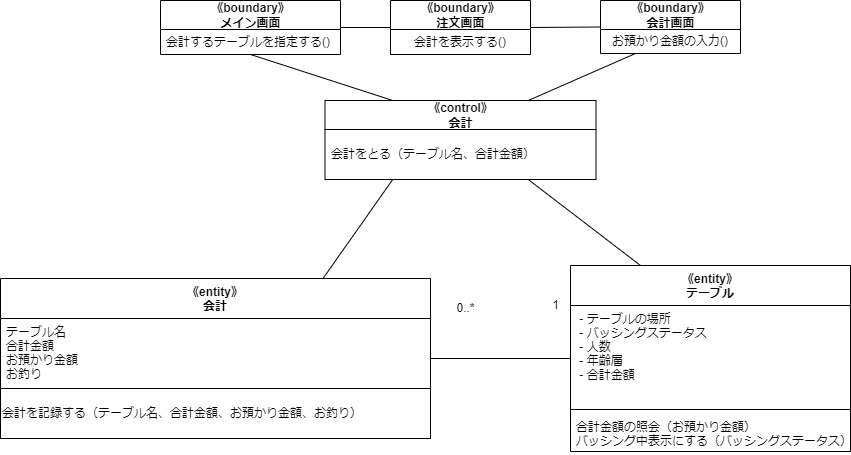

The diagram above was exported from draw.io. Its source (the exported page's mxGraphModel, read from the mxfile embedded in the PNG):
<mxGraphModel dx="1152" dy="616" grid="1" gridSize="10" guides="1" tooltips="1" connect="1" arrows="1" fold="1" page="1" pageScale="1" pageWidth="827" pageHeight="1169" math="0" shadow="0">
  <root>
    <mxCell id="0" />
    <mxCell id="1" parent="0" />
    <mxCell id="2" style="edgeStyle=none;html=1;exitX=1;exitY=0.5;exitDx=0;exitDy=0;entryX=0;entryY=0.5;entryDx=0;entryDy=0;endArrow=none;endFill=0;" parent="1" source="3" target="6" edge="1">
      <mxGeometry relative="1" as="geometry" />
    </mxCell>
    <mxCell id="3" value="《boundary》&lt;br&gt;メイン画面" style="swimlane;fontStyle=1;align=center;verticalAlign=middle;childLayout=stackLayout;horizontal=1;startSize=29;horizontalStack=0;resizeParent=1;resizeParentMax=0;resizeLast=0;collapsible=0;marginBottom=0;html=1;" parent="1" vertex="1">
      <mxGeometry x="90" y="570" width="180" height="54" as="geometry" />
    </mxCell>
    <mxCell id="4" value="会計するテーブルを指定する()" style="text;html=1;strokeColor=none;fillColor=none;align=left;verticalAlign=middle;spacingLeft=4;spacingRight=4;overflow=hidden;rotatable=0;points=[[0,0.5],[1,0.5]];portConstraint=eastwest;" parent="3" vertex="1">
      <mxGeometry y="29" width="180" height="25" as="geometry" />
    </mxCell>
    <mxCell id="22" style="edgeStyle=none;html=1;exitX=1;exitY=0.5;exitDx=0;exitDy=0;entryX=0;entryY=0.5;entryDx=0;entryDy=0;endArrow=none;endFill=0;" parent="1" source="6" target="20" edge="1">
      <mxGeometry relative="1" as="geometry" />
    </mxCell>
    <mxCell id="6" value="《boundary》&lt;br&gt;注文画面" style="swimlane;fontStyle=1;align=center;verticalAlign=middle;childLayout=stackLayout;horizontal=1;startSize=29;horizontalStack=0;resizeParent=1;resizeParentMax=0;resizeLast=0;collapsible=0;marginBottom=0;html=1;" parent="1" vertex="1">
      <mxGeometry x="320" y="570" width="140" height="54" as="geometry" />
    </mxCell>
    <mxCell id="7" value="会計を表示する()" style="text;html=1;strokeColor=none;fillColor=none;align=center;verticalAlign=middle;spacingLeft=4;spacingRight=4;overflow=hidden;rotatable=0;points=[[0,0.5],[1,0.5]];portConstraint=eastwest;" parent="6" vertex="1">
      <mxGeometry y="29" width="140" height="25" as="geometry" />
    </mxCell>
    <mxCell id="8" style="edgeStyle=none;html=1;exitX=0.25;exitY=0;exitDx=0;exitDy=0;entryX=0.5;entryY=1;entryDx=0;entryDy=0;endArrow=none;endFill=0;" parent="1" source="9" target="3" edge="1">
      <mxGeometry relative="1" as="geometry" />
    </mxCell>
    <mxCell id="23" style="edgeStyle=none;html=1;exitX=0.75;exitY=0;exitDx=0;exitDy=0;entryX=0.25;entryY=1;entryDx=0;entryDy=0;endArrow=none;endFill=0;" parent="1" source="9" target="20" edge="1">
      <mxGeometry relative="1" as="geometry" />
    </mxCell>
    <mxCell id="9" value="《control》&lt;br&gt;会計" style="swimlane;fontStyle=1;align=center;verticalAlign=middle;childLayout=stackLayout;horizontal=1;startSize=29;horizontalStack=0;resizeParent=1;resizeParentMax=0;resizeLast=0;collapsible=0;marginBottom=0;html=1;" parent="1" vertex="1">
      <mxGeometry x="254.5" y="670" width="271" height="79" as="geometry" />
    </mxCell>
    <mxCell id="10" value="会計をとる（テーブル名、合計金額）" style="text;html=1;strokeColor=none;fillColor=none;align=left;verticalAlign=middle;spacingLeft=4;spacingRight=4;overflow=hidden;rotatable=0;points=[[0,0.5],[1,0.5]];portConstraint=eastwest;" parent="9" vertex="1">
      <mxGeometry y="29" width="271" height="50" as="geometry" />
    </mxCell>
    <mxCell id="11" style="edgeStyle=none;html=1;exitX=0.75;exitY=0;exitDx=0;exitDy=0;entryX=0.25;entryY=1;entryDx=0;entryDy=0;endArrow=none;endFill=0;" parent="1" source="12" target="9" edge="1">
      <mxGeometry relative="1" as="geometry" />
    </mxCell>
    <mxCell id="12" value="《entity》&#10;会計" style="swimlane;fontStyle=1;align=center;verticalAlign=top;childLayout=stackLayout;horizontal=1;startSize=40;horizontalStack=0;resizeParent=1;resizeParentMax=0;resizeLast=0;collapsible=1;marginBottom=0;" parent="1" vertex="1">
      <mxGeometry x="-70" y="848" width="430" height="160" as="geometry" />
    </mxCell>
    <mxCell id="13" value="テーブル名&#10;合計金額&#10;お預かり金額&#10;お釣り" style="text;strokeColor=none;fillColor=none;align=left;verticalAlign=top;spacingLeft=4;spacingRight=4;overflow=hidden;rotatable=0;points=[[0,0.5],[1,0.5]];portConstraint=eastwest;" parent="12" vertex="1">
      <mxGeometry y="40" width="430" height="70" as="geometry" />
    </mxCell>
    <mxCell id="25" value="" style="swimlane;startSize=0;" parent="12" vertex="1">
      <mxGeometry y="110" width="430" height="50" as="geometry" />
    </mxCell>
    <mxCell id="26" value="会計を記録する（テーブル名、合計金額、お預かり金額、お釣り）" style="text;html=1;align=left;verticalAlign=middle;resizable=0;points=[];autosize=1;strokeColor=none;fillColor=none;" parent="25" vertex="1">
      <mxGeometry y="10" width="380" height="30" as="geometry" />
    </mxCell>
    <mxCell id="14" style="edgeStyle=none;html=1;exitX=0;exitY=0.5;exitDx=0;exitDy=0;entryX=1;entryY=0.5;entryDx=0;entryDy=0;endArrow=none;endFill=0;" parent="1" source="16" target="12" edge="1">
      <mxGeometry relative="1" as="geometry" />
    </mxCell>
    <mxCell id="15" style="edgeStyle=none;html=1;exitX=0.25;exitY=0;exitDx=0;exitDy=0;entryX=0.75;entryY=1;entryDx=0;entryDy=0;endArrow=none;endFill=0;" parent="1" source="16" target="9" edge="1">
      <mxGeometry relative="1" as="geometry" />
    </mxCell>
    <mxCell id="16" value="《entity》&#10;テーブル" style="swimlane;fontStyle=1;align=center;verticalAlign=top;childLayout=stackLayout;horizontal=1;startSize=40;horizontalStack=0;resizeParent=1;resizeParentMax=0;resizeLast=0;collapsible=1;marginBottom=0;" parent="1" vertex="1">
      <mxGeometry x="500" y="835" width="280" height="186" as="geometry" />
    </mxCell>
    <mxCell id="17" value=" - テーブルの場所&#10; - バッシングステータス&#10; - 人数&#10; - 年齢層&#10; - 合計金額" style="text;strokeColor=none;fillColor=none;align=left;verticalAlign=top;spacingLeft=4;spacingRight=4;overflow=hidden;rotatable=0;points=[[0,0.5],[1,0.5]];portConstraint=eastwest;" parent="16" vertex="1">
      <mxGeometry y="40" width="280" height="100" as="geometry" />
    </mxCell>
    <mxCell id="18" value="" style="line;strokeWidth=1;fillColor=none;align=left;verticalAlign=middle;spacingTop=-1;spacingLeft=3;spacingRight=3;rotatable=0;labelPosition=right;points=[];portConstraint=eastwest;strokeColor=inherit;" parent="16" vertex="1">
      <mxGeometry y="140" width="280" height="8" as="geometry" />
    </mxCell>
    <mxCell id="19" value="合計金額の照会（お預かり金額）&#10;バッシング中表示にする（バッシングステータス）" style="text;strokeColor=none;fillColor=none;align=left;verticalAlign=top;spacingLeft=4;spacingRight=4;overflow=hidden;rotatable=0;points=[[0,0.5],[1,0.5]];portConstraint=eastwest;" parent="16" vertex="1">
      <mxGeometry y="148" width="280" height="38" as="geometry" />
    </mxCell>
    <mxCell id="20" value="《boundary》&lt;br&gt;会計画面" style="swimlane;fontStyle=1;align=center;verticalAlign=middle;childLayout=stackLayout;horizontal=1;startSize=29;horizontalStack=0;resizeParent=1;resizeParentMax=0;resizeLast=0;collapsible=0;marginBottom=0;html=1;" parent="1" vertex="1">
      <mxGeometry x="530" y="570" width="140" height="53" as="geometry" />
    </mxCell>
    <mxCell id="21" value="お預かり金額の入力()" style="text;html=1;strokeColor=none;fillColor=none;align=center;verticalAlign=middle;spacingLeft=4;spacingRight=4;overflow=hidden;rotatable=0;points=[[0,0.5],[1,0.5]];portConstraint=eastwest;" parent="20" vertex="1">
      <mxGeometry y="29" width="140" height="24" as="geometry" />
    </mxCell>
    <mxCell id="32" value="1" style="text;html=1;align=center;verticalAlign=middle;resizable=0;points=[];autosize=1;strokeColor=none;fillColor=none;" parent="1" vertex="1">
      <mxGeometry x="470" y="860" width="30" height="30" as="geometry" />
    </mxCell>
    <mxCell id="33" value="0..*" style="text;html=1;align=center;verticalAlign=middle;resizable=0;points=[];autosize=1;strokeColor=none;fillColor=none;" parent="1" vertex="1">
      <mxGeometry x="375" y="863" width="40" height="30" as="geometry" />
    </mxCell>
  </root>
</mxGraphModel>